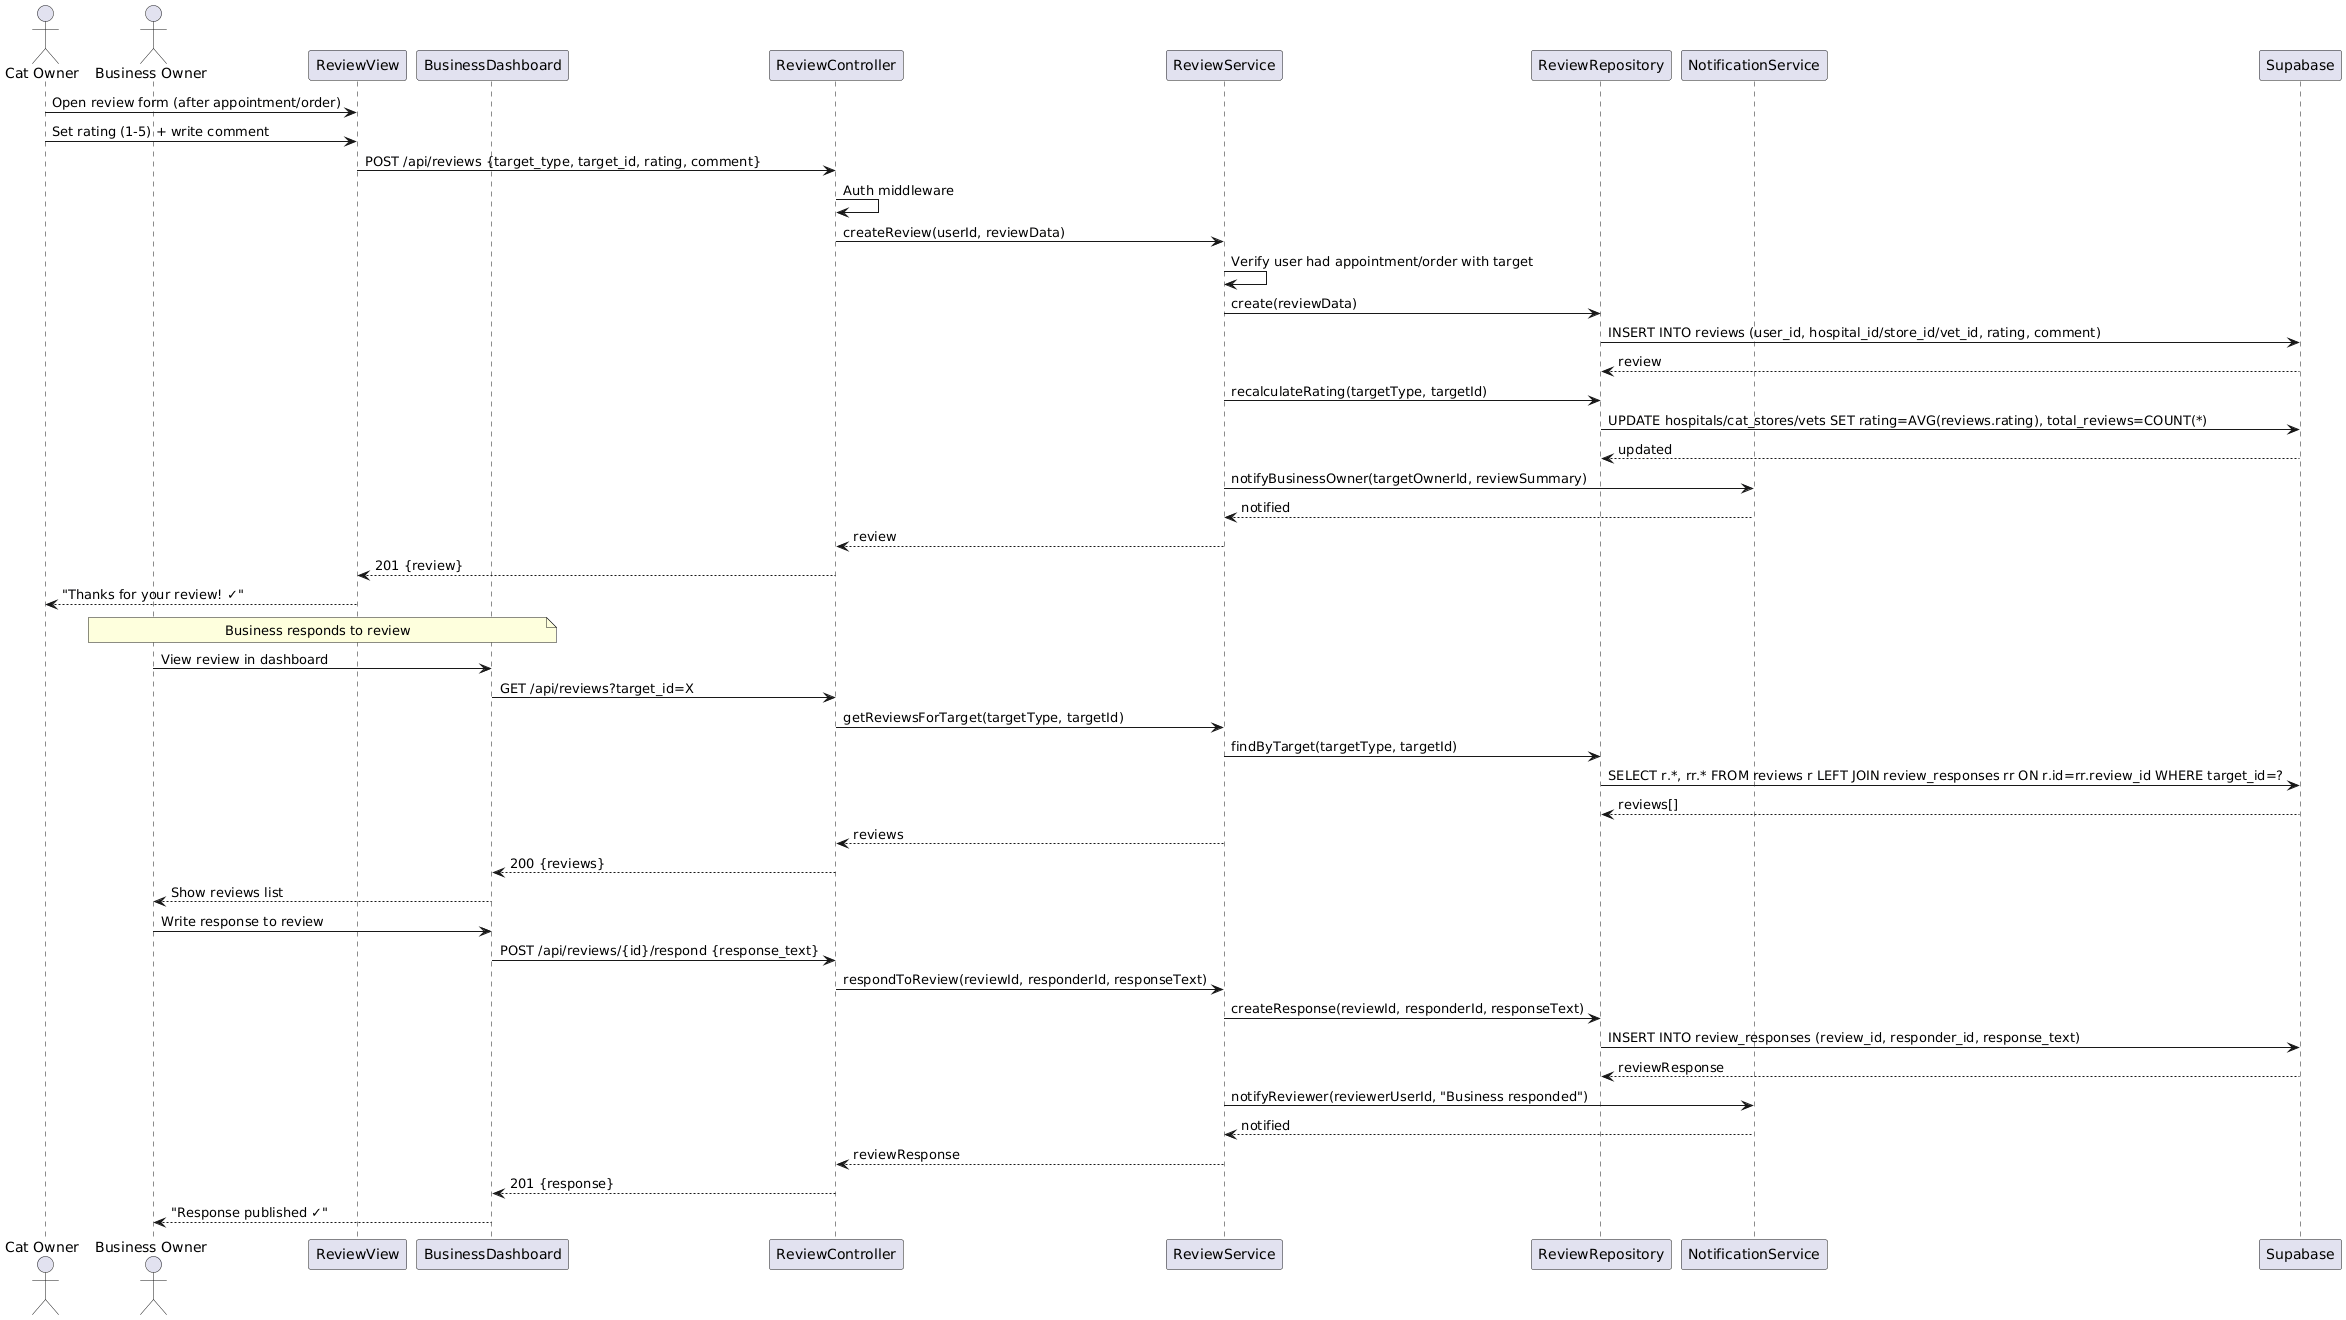

The diagram above was rendered by PlantUML. Its source (embedded in the PNG):
@startuml
actor "Cat Owner" as U
actor "Business Owner" as BO
participant "ReviewView" as RV
participant "BusinessDashboard" as BOD
participant "ReviewController" as RC
participant "ReviewService" as RS
participant "ReviewRepository" as RR
participant "NotificationService" as NS
participant "Supabase" as DB

U -> RV: Open review form (after appointment/order)
U -> RV: Set rating (1-5) + write comment
RV -> RC: POST /api/reviews {target_type, target_id, rating, comment}
RC -> RC: Auth middleware
RC -> RS: createReview(userId, reviewData)
RS -> RS: Verify user had appointment/order with target
RS -> RR: create(reviewData)
RR -> DB: INSERT INTO reviews (user_id, hospital_id/store_id/vet_id, rating, comment)
DB --> RR: review
RS -> RR: recalculateRating(targetType, targetId)
RR -> DB: UPDATE hospitals/cat_stores/vets SET rating=AVG(reviews.rating), total_reviews=COUNT(*)
DB --> RR: updated
RS -> NS: notifyBusinessOwner(targetOwnerId, reviewSummary)
NS --> RS: notified
RS --> RC: review
RC --> RV: 201 {review}
RV --> U: "Thanks for your review! ✓"

note over BO, BOD: Business responds to review
BO -> BOD: View review in dashboard
BOD -> RC: GET /api/reviews?target_id=X
RC -> RS: getReviewsForTarget(targetType, targetId)
RS -> RR: findByTarget(targetType, targetId)
RR -> DB: SELECT r.*, rr.* FROM reviews r LEFT JOIN review_responses rr ON r.id=rr.review_id WHERE target_id=?
DB --> RR: reviews[]
RS --> RC: reviews
RC --> BOD: 200 {reviews}
BOD --> BO: Show reviews list

BO -> BOD: Write response to review
BOD -> RC: POST /api/reviews/{id}/respond {response_text}
RC -> RS: respondToReview(reviewId, responderId, responseText)
RS -> RR: createResponse(reviewId, responderId, responseText)
RR -> DB: INSERT INTO review_responses (review_id, responder_id, response_text)
DB --> RR: reviewResponse
RS -> NS: notifyReviewer(reviewerUserId, "Business responded")
NS --> RS: notified
RS --> RC: reviewResponse
RC --> BOD: 201 {response}
BOD --> BO: "Response published ✓"
@enduml